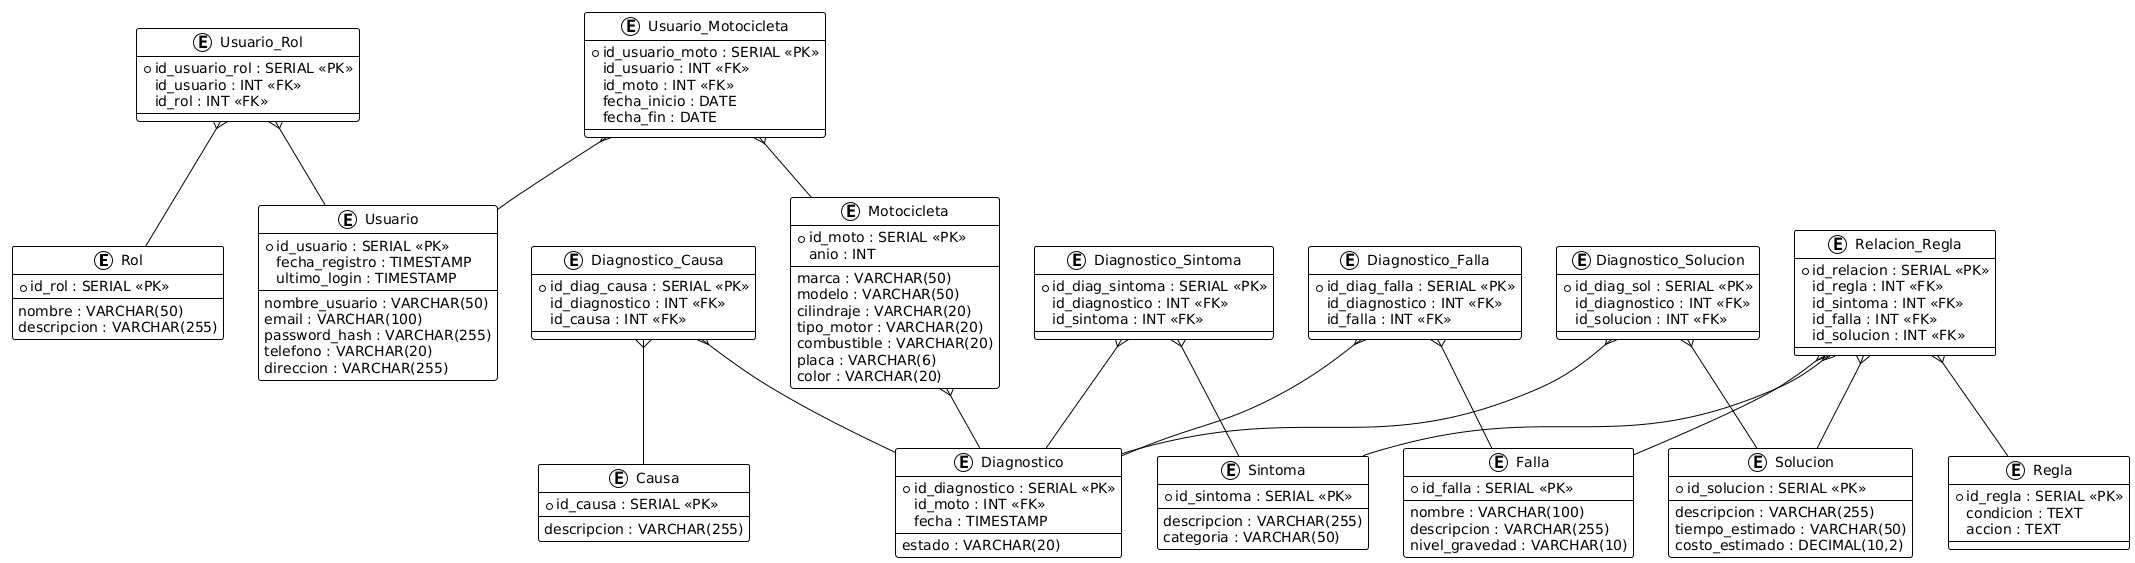

The diagram above was rendered by PlantUML. Its source (embedded in the PNG):
@startuml
!theme plain

entity Rol {
  *id_rol : SERIAL <<PK>>
  nombre : VARCHAR(50)
  descripcion : VARCHAR(255)
}

entity Usuario {
  *id_usuario : SERIAL <<PK>>
  nombre_usuario : VARCHAR(50)
  email : VARCHAR(100)
  password_hash : VARCHAR(255)
  telefono : VARCHAR(20)
  direccion : VARCHAR(255)
  fecha_registro : TIMESTAMP
  ultimo_login : TIMESTAMP
}

entity Usuario_Rol {
  *id_usuario_rol : SERIAL <<PK>>
  id_usuario : INT <<FK>>
  id_rol : INT <<FK>>
}

entity Motocicleta {
  *id_moto : SERIAL <<PK>>
  marca : VARCHAR(50)
  modelo : VARCHAR(50)
  anio : INT
  cilindraje : VARCHAR(20)
  tipo_motor : VARCHAR(20)
  combustible : VARCHAR(20)
  placa : VARCHAR(6)
  color : VARCHAR(20)
}

entity Usuario_Motocicleta {
  *id_usuario_moto : SERIAL <<PK>>
  id_usuario : INT <<FK>>
  id_moto : INT <<FK>>
  fecha_inicio : DATE
  fecha_fin : DATE
}

entity Sintoma {
  *id_sintoma : SERIAL <<PK>>
  descripcion : VARCHAR(255)
  categoria : VARCHAR(50)
}

entity Falla {
  *id_falla : SERIAL <<PK>>
  nombre : VARCHAR(100)
  descripcion : VARCHAR(255)
  nivel_gravedad : VARCHAR(10)
}

entity Causa {
  *id_causa : SERIAL <<PK>>
  descripcion : VARCHAR(255)
}

entity Solucion {
  *id_solucion : SERIAL <<PK>>
  descripcion : VARCHAR(255)
  tiempo_estimado : VARCHAR(50)
  costo_estimado : DECIMAL(10,2)
}

entity Diagnostico {
  *id_diagnostico : SERIAL <<PK>>
  id_moto : INT <<FK>>
  fecha : TIMESTAMP
  estado : VARCHAR(20)
}

entity Diagnostico_Sintoma {
  *id_diag_sintoma : SERIAL <<PK>>
  id_diagnostico : INT <<FK>>
  id_sintoma : INT <<FK>>
}

entity Diagnostico_Falla {
  *id_diag_falla : SERIAL <<PK>>
  id_diagnostico : INT <<FK>>
  id_falla : INT <<FK>>
}

entity Diagnostico_Causa {
  *id_diag_causa : SERIAL <<PK>>
  id_diagnostico : INT <<FK>>
  id_causa : INT <<FK>>
}

entity Diagnostico_Solucion {
  *id_diag_sol : SERIAL <<PK>>
  id_diagnostico : INT <<FK>>
  id_solucion : INT <<FK>>
}

entity Regla {
  *id_regla : SERIAL <<PK>>
  condicion : TEXT
  accion : TEXT
}

entity Relacion_Regla {
  *id_relacion : SERIAL <<PK>>
  id_regla : INT <<FK>>
  id_sintoma : INT <<FK>>
  id_falla : INT <<FK>>
  id_solucion : INT <<FK>>
}

' =======================
' RELACIONES
' =======================

Usuario_Rol }-- Usuario
Usuario_Rol }-- Rol

Usuario_Motocicleta }-- Usuario
Usuario_Motocicleta }-- Motocicleta

Motocicleta }-- Diagnostico

Diagnostico_Sintoma }-- Diagnostico
Diagnostico_Sintoma }-- Sintoma

Diagnostico_Falla }-- Diagnostico
Diagnostico_Falla }-- Falla

Diagnostico_Causa }-- Diagnostico
Diagnostico_Causa }-- Causa

Diagnostico_Solucion }-- Diagnostico
Diagnostico_Solucion }-- Solucion

Relacion_Regla }-- Regla
Relacion_Regla }-- Sintoma
Relacion_Regla }-- Falla
Relacion_Regla }-- Solucion
@enduml